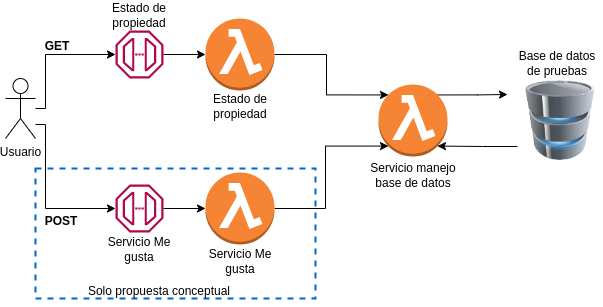

The diagram above was exported from draw.io. Its source (the exported page's mxGraphModel, read from the mxfile embedded in the PNG):
<mxGraphModel dx="1422" dy="809" grid="1" gridSize="10" guides="1" tooltips="1" connect="1" arrows="1" fold="1" page="1" pageScale="1" pageWidth="850" pageHeight="1100" math="0" shadow="0">
  <root>
    <mxCell id="0" />
    <mxCell id="1" parent="0" />
    <mxCell id="C2KsizUXpvum6Z6HctxW-23" style="edgeStyle=orthogonalEdgeStyle;rounded=0;orthogonalLoop=1;jettySize=auto;html=1;" edge="1" parent="1" source="C2KsizUXpvum6Z6HctxW-1" target="C2KsizUXpvum6Z6HctxW-5">
      <mxGeometry relative="1" as="geometry">
        <Array as="points">
          <mxPoint x="120" y="230" />
          <mxPoint x="120" y="176" />
        </Array>
      </mxGeometry>
    </mxCell>
    <mxCell id="C2KsizUXpvum6Z6HctxW-27" style="edgeStyle=orthogonalEdgeStyle;rounded=0;orthogonalLoop=1;jettySize=auto;html=1;" edge="1" parent="1">
      <mxGeometry relative="1" as="geometry">
        <mxPoint x="110" y="246" as="sourcePoint" />
        <mxPoint x="190" y="330" as="targetPoint" />
        <Array as="points">
          <mxPoint x="120" y="246" />
          <mxPoint x="120" y="330" />
        </Array>
      </mxGeometry>
    </mxCell>
    <mxCell id="C2KsizUXpvum6Z6HctxW-1" value="Usuario" style="shape=umlActor;verticalLabelPosition=bottom;verticalAlign=top;html=1;outlineConnect=0;" vertex="1" parent="1">
      <mxGeometry x="80" y="200" width="30" height="60" as="geometry" />
    </mxCell>
    <mxCell id="C2KsizUXpvum6Z6HctxW-12" value="" style="edgeStyle=orthogonalEdgeStyle;rounded=0;orthogonalLoop=1;jettySize=auto;html=1;" edge="1" parent="1" source="C2KsizUXpvum6Z6HctxW-5" target="C2KsizUXpvum6Z6HctxW-10">
      <mxGeometry relative="1" as="geometry">
        <mxPoint x="270" y="100" as="sourcePoint" />
      </mxGeometry>
    </mxCell>
    <mxCell id="C2KsizUXpvum6Z6HctxW-5" value="" style="sketch=0;outlineConnect=0;fontColor=#232F3E;gradientColor=none;fillColor=#B0084D;strokeColor=none;dashed=0;verticalLabelPosition=bottom;verticalAlign=top;align=center;html=1;fontSize=12;fontStyle=0;aspect=fixed;pointerEvents=1;shape=mxgraph.aws4.endpoint;" vertex="1" parent="1">
      <mxGeometry x="190" y="152" width="48" height="48" as="geometry" />
    </mxCell>
    <mxCell id="C2KsizUXpvum6Z6HctxW-14" value="" style="edgeStyle=orthogonalEdgeStyle;rounded=0;orthogonalLoop=1;jettySize=auto;html=1;" edge="1" parent="1" source="C2KsizUXpvum6Z6HctxW-6" target="C2KsizUXpvum6Z6HctxW-11">
      <mxGeometry relative="1" as="geometry" />
    </mxCell>
    <mxCell id="C2KsizUXpvum6Z6HctxW-6" value="" style="sketch=0;outlineConnect=0;fontColor=#232F3E;gradientColor=none;fillColor=#B0084D;strokeColor=none;dashed=0;verticalLabelPosition=bottom;verticalAlign=top;align=center;html=1;fontSize=12;fontStyle=0;aspect=fixed;pointerEvents=1;shape=mxgraph.aws4.endpoint;" vertex="1" parent="1">
      <mxGeometry x="190" y="306" width="48" height="48" as="geometry" />
    </mxCell>
    <mxCell id="C2KsizUXpvum6Z6HctxW-24" style="edgeStyle=orthogonalEdgeStyle;rounded=0;orthogonalLoop=1;jettySize=auto;html=1;entryX=0.145;entryY=0.145;entryDx=0;entryDy=0;entryPerimeter=0;" edge="1" parent="1" source="C2KsizUXpvum6Z6HctxW-10" target="C2KsizUXpvum6Z6HctxW-15">
      <mxGeometry relative="1" as="geometry" />
    </mxCell>
    <mxCell id="C2KsizUXpvum6Z6HctxW-10" value="" style="outlineConnect=0;dashed=0;verticalLabelPosition=bottom;verticalAlign=top;align=center;html=1;shape=mxgraph.aws3.lambda_function;fillColor=#F58534;gradientColor=none;" vertex="1" parent="1">
      <mxGeometry x="280" y="140" width="69" height="72" as="geometry" />
    </mxCell>
    <mxCell id="C2KsizUXpvum6Z6HctxW-29" style="edgeStyle=orthogonalEdgeStyle;rounded=0;orthogonalLoop=1;jettySize=auto;html=1;entryX=0.145;entryY=0.855;entryDx=0;entryDy=0;entryPerimeter=0;" edge="1" parent="1" source="C2KsizUXpvum6Z6HctxW-11" target="C2KsizUXpvum6Z6HctxW-15">
      <mxGeometry relative="1" as="geometry">
        <Array as="points">
          <mxPoint x="400" y="330" />
          <mxPoint x="400" y="268" />
        </Array>
      </mxGeometry>
    </mxCell>
    <mxCell id="C2KsizUXpvum6Z6HctxW-11" value="" style="outlineConnect=0;dashed=0;verticalLabelPosition=bottom;verticalAlign=top;align=center;html=1;shape=mxgraph.aws3.lambda_function;fillColor=#F58534;gradientColor=none;" vertex="1" parent="1">
      <mxGeometry x="280" y="294" width="69" height="72" as="geometry" />
    </mxCell>
    <mxCell id="C2KsizUXpvum6Z6HctxW-17" value="" style="edgeStyle=orthogonalEdgeStyle;rounded=0;orthogonalLoop=1;jettySize=auto;html=1;exitX=0.855;exitY=0.145;exitDx=0;exitDy=0;exitPerimeter=0;" edge="1" parent="1" source="C2KsizUXpvum6Z6HctxW-15">
      <mxGeometry relative="1" as="geometry">
        <mxPoint x="582" y="216" as="targetPoint" />
      </mxGeometry>
    </mxCell>
    <mxCell id="C2KsizUXpvum6Z6HctxW-15" value="" style="outlineConnect=0;dashed=0;verticalLabelPosition=bottom;verticalAlign=top;align=center;html=1;shape=mxgraph.aws3.lambda_function;fillColor=#F58534;gradientColor=none;" vertex="1" parent="1">
      <mxGeometry x="453" y="206" width="69" height="72" as="geometry" />
    </mxCell>
    <mxCell id="C2KsizUXpvum6Z6HctxW-18" value="" style="edgeStyle=orthogonalEdgeStyle;rounded=0;orthogonalLoop=1;jettySize=auto;html=1;entryX=0.855;entryY=0.855;entryDx=0;entryDy=0;entryPerimeter=0;" edge="1" parent="1" target="C2KsizUXpvum6Z6HctxW-15">
      <mxGeometry relative="1" as="geometry">
        <mxPoint x="592" y="268" as="sourcePoint" />
      </mxGeometry>
    </mxCell>
    <mxCell id="C2KsizUXpvum6Z6HctxW-16" value="" style="image;html=1;image=img/lib/clip_art/computers/Database_128x128.png" vertex="1" parent="1">
      <mxGeometry x="595" y="202" width="80" height="80" as="geometry" />
    </mxCell>
    <mxCell id="C2KsizUXpvum6Z6HctxW-19" value="Servicio manejo base de datos" style="text;html=1;strokeColor=none;fillColor=none;align=center;verticalAlign=middle;whiteSpace=wrap;rounded=0;" vertex="1" parent="1">
      <mxGeometry x="442.5" y="282" width="90" height="30" as="geometry" />
    </mxCell>
    <mxCell id="C2KsizUXpvum6Z6HctxW-20" value="Estado de propiedad" style="text;html=1;strokeColor=none;fillColor=none;align=center;verticalAlign=middle;whiteSpace=wrap;rounded=0;" vertex="1" parent="1">
      <mxGeometry x="269.5" y="213" width="90" height="30" as="geometry" />
    </mxCell>
    <mxCell id="C2KsizUXpvum6Z6HctxW-21" value="Estado de propiedad" style="text;html=1;strokeColor=none;fillColor=none;align=center;verticalAlign=middle;whiteSpace=wrap;rounded=0;" vertex="1" parent="1">
      <mxGeometry x="169" y="122" width="90" height="30" as="geometry" />
    </mxCell>
    <mxCell id="C2KsizUXpvum6Z6HctxW-22" value="&lt;b&gt;GET&lt;/b&gt;" style="text;html=1;strokeColor=none;fillColor=none;align=center;verticalAlign=middle;whiteSpace=wrap;rounded=0;" vertex="1" parent="1">
      <mxGeometry x="87" y="153" width="90" height="30" as="geometry" />
    </mxCell>
    <mxCell id="C2KsizUXpvum6Z6HctxW-25" value="Servicio Me gusta" style="text;html=1;strokeColor=none;fillColor=none;align=center;verticalAlign=middle;whiteSpace=wrap;rounded=0;" vertex="1" parent="1">
      <mxGeometry x="269.5" y="368" width="90" height="30" as="geometry" />
    </mxCell>
    <mxCell id="C2KsizUXpvum6Z6HctxW-26" value="Servicio Me gusta" style="text;html=1;strokeColor=none;fillColor=none;align=center;verticalAlign=middle;whiteSpace=wrap;rounded=0;" vertex="1" parent="1">
      <mxGeometry x="169" y="356" width="90" height="30" as="geometry" />
    </mxCell>
    <mxCell id="C2KsizUXpvum6Z6HctxW-28" value="&lt;b&gt;POST&lt;/b&gt;" style="text;html=1;strokeColor=none;fillColor=none;align=center;verticalAlign=middle;whiteSpace=wrap;rounded=0;" vertex="1" parent="1">
      <mxGeometry x="91" y="328" width="90" height="30" as="geometry" />
    </mxCell>
    <mxCell id="C2KsizUXpvum6Z6HctxW-30" value="Base de datos de pruebas" style="text;html=1;strokeColor=none;fillColor=none;align=center;verticalAlign=middle;whiteSpace=wrap;rounded=0;" vertex="1" parent="1">
      <mxGeometry x="587" y="170" width="90" height="30" as="geometry" />
    </mxCell>
    <mxCell id="C2KsizUXpvum6Z6HctxW-31" value="" style="rounded=0;whiteSpace=wrap;html=1;dashed=1;fillColor=none;strokeColor=#0066CC;strokeWidth=2;" vertex="1" parent="1">
      <mxGeometry x="110" y="290" width="280" height="130" as="geometry" />
    </mxCell>
    <mxCell id="C2KsizUXpvum6Z6HctxW-33" value="Solo propuesta conceptual" style="text;html=1;strokeColor=none;fillColor=none;align=center;verticalAlign=middle;whiteSpace=wrap;rounded=0;" vertex="1" parent="1">
      <mxGeometry x="119" y="398" width="230" height="30" as="geometry" />
    </mxCell>
  </root>
</mxGraphModel>